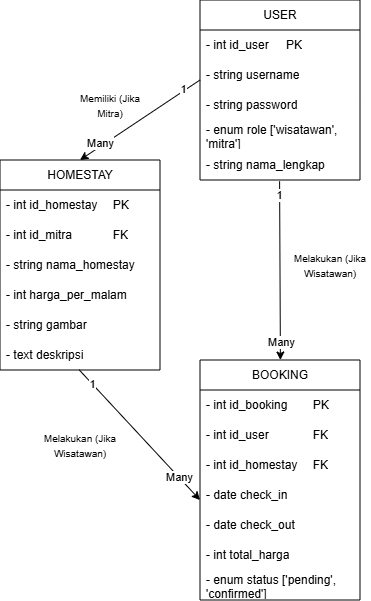

The diagram above was exported from draw.io. Its source (the exported page's mxGraphModel, read from the mxfile embedded in the PNG):
<mxGraphModel dx="434" dy="506" grid="1" gridSize="10" guides="1" tooltips="1" connect="1" arrows="1" fold="1" page="1" pageScale="1" pageWidth="1100" pageHeight="1700" math="0" shadow="0">
  <root>
    <mxCell id="0" />
    <mxCell id="1" parent="0" />
    <mxCell id="MSFMkln756GcF9NW-4R4-1" parent="1" style="swimlane;fontStyle=0;childLayout=stackLayout;horizontal=1;startSize=30;horizontalStack=0;resizeParent=1;resizeParentMax=0;resizeLast=0;collapsible=1;marginBottom=0;whiteSpace=wrap;html=1;" value="HOMESTAY" vertex="1">
      <mxGeometry height="210" width="160" x="320" y="320" as="geometry" />
    </mxCell>
    <mxCell id="MSFMkln756GcF9NW-4R4-2" parent="MSFMkln756GcF9NW-4R4-1" style="text;strokeColor=none;fillColor=none;align=left;verticalAlign=middle;spacingLeft=4;spacingRight=4;overflow=hidden;points=[[0,0.5],[1,0.5]];portConstraint=eastwest;rotatable=0;whiteSpace=wrap;html=1;" value="- int id_homestay&lt;span style=&quot;white-space: pre;&quot;&gt;&#09;&lt;/span&gt;PK" vertex="1">
      <mxGeometry height="30" width="160" y="30" as="geometry" />
    </mxCell>
    <mxCell id="MSFMkln756GcF9NW-4R4-3" parent="MSFMkln756GcF9NW-4R4-1" style="text;strokeColor=none;fillColor=none;align=left;verticalAlign=middle;spacingLeft=4;spacingRight=4;overflow=hidden;points=[[0,0.5],[1,0.5]];portConstraint=eastwest;rotatable=0;whiteSpace=wrap;html=1;" value="- int id_mitra&lt;span style=&quot;white-space: pre;&quot;&gt;&#09;&lt;span style=&quot;white-space: pre;&quot;&gt;&#09;&lt;/span&gt;&lt;/span&gt;FK" vertex="1">
      <mxGeometry height="30" width="160" y="60" as="geometry" />
    </mxCell>
    <mxCell id="MSFMkln756GcF9NW-4R4-4" parent="MSFMkln756GcF9NW-4R4-1" style="text;strokeColor=none;fillColor=none;align=left;verticalAlign=middle;spacingLeft=4;spacingRight=4;overflow=hidden;points=[[0,0.5],[1,0.5]];portConstraint=eastwest;rotatable=0;whiteSpace=wrap;html=1;" value="- string nama_homestay&lt;span style=&quot;color: rgba(0, 0, 0, 0); font-family: monospace; font-size: 0px; text-wrap-mode: nowrap;&quot;&gt;%3CmxGraphModel%3E%3Croot%3E%3CmxCell%20id%3D%220%22%2F%3E%3CmxCell%20id%3D%221%22%20parent%3D%220%22%2F%3E%3CmxCell%20id%3D%222%22%20parent%3D%221%22%20style%3D%22text%3BstrokeColor%3Dnone%3BfillColor%3Dnone%3Balign%3Dleft%3BverticalAlign%3Dmiddle%3BspacingLeft%3D4%3BspacingRight%3D4%3Boverflow%3Dhidden%3Bpoints%3D%5B%5B0%2C0.5%5D%2C%5B1%2C0.5%5D%5D%3BportConstraint%3Deastwest%3Brotatable%3D0%3BwhiteSpace%3Dwrap%3Bhtml%3D1%3B%22%20value%3D%22string%20password%22%20vertex%3D%221%22%3E%3CmxGeometry%20height%3D%2230%22%20width%3D%22120%22%20x%3D%22320%22%20y%3D%22570%22%20as%3D%22geometry%22%2F%3E%3C%2FmxCell%3E%3C%2Froot%3E%3C%2FmxGraphModel%3E&lt;/span&gt;" vertex="1">
      <mxGeometry height="30" width="160" y="90" as="geometry" />
    </mxCell>
    <mxCell id="MSFMkln756GcF9NW-4R4-21" parent="MSFMkln756GcF9NW-4R4-1" style="text;strokeColor=none;fillColor=none;align=left;verticalAlign=middle;spacingLeft=4;spacingRight=4;overflow=hidden;points=[[0,0.5],[1,0.5]];portConstraint=eastwest;rotatable=0;whiteSpace=wrap;html=1;" value="- int harga_per_malam" vertex="1">
      <mxGeometry height="30" width="160" y="120" as="geometry" />
    </mxCell>
    <mxCell id="MSFMkln756GcF9NW-4R4-20" parent="MSFMkln756GcF9NW-4R4-1" style="text;strokeColor=none;fillColor=none;align=left;verticalAlign=middle;spacingLeft=4;spacingRight=4;overflow=hidden;points=[[0,0.5],[1,0.5]];portConstraint=eastwest;rotatable=0;whiteSpace=wrap;html=1;" value="- string gambar" vertex="1">
      <mxGeometry height="30" width="160" y="150" as="geometry" />
    </mxCell>
    <mxCell id="MSFMkln756GcF9NW-4R4-22" parent="MSFMkln756GcF9NW-4R4-1" style="text;strokeColor=none;fillColor=none;align=left;verticalAlign=middle;spacingLeft=4;spacingRight=4;overflow=hidden;points=[[0,0.5],[1,0.5]];portConstraint=eastwest;rotatable=0;whiteSpace=wrap;html=1;" value="- text deskripsi" vertex="1">
      <mxGeometry height="30" width="160" y="180" as="geometry" />
    </mxCell>
    <mxCell id="MSFMkln756GcF9NW-4R4-5" parent="1" style="swimlane;fontStyle=0;childLayout=stackLayout;horizontal=1;startSize=30;horizontalStack=0;resizeParent=1;resizeParentMax=0;resizeLast=0;collapsible=1;marginBottom=0;whiteSpace=wrap;html=1;" value="BOOKING" vertex="1">
      <mxGeometry height="240" width="160" x="520" y="520" as="geometry" />
    </mxCell>
    <mxCell id="MSFMkln756GcF9NW-4R4-6" parent="MSFMkln756GcF9NW-4R4-5" style="text;strokeColor=none;fillColor=none;align=left;verticalAlign=middle;spacingLeft=4;spacingRight=4;overflow=hidden;points=[[0,0.5],[1,0.5]];portConstraint=eastwest;rotatable=0;whiteSpace=wrap;html=1;" value="- int id_booking&lt;span style=&quot;white-space: pre;&quot;&gt;&#09;&lt;/span&gt;PK" vertex="1">
      <mxGeometry height="30" width="160" y="30" as="geometry" />
    </mxCell>
    <mxCell id="MSFMkln756GcF9NW-4R4-7" parent="MSFMkln756GcF9NW-4R4-5" style="text;strokeColor=none;fillColor=none;align=left;verticalAlign=middle;spacingLeft=4;spacingRight=4;overflow=hidden;points=[[0,0.5],[1,0.5]];portConstraint=eastwest;rotatable=0;whiteSpace=wrap;html=1;" value="- int id_user&lt;span style=&quot;white-space: pre;&quot;&gt;&#09;&lt;/span&gt;&lt;span style=&quot;white-space: pre;&quot;&gt;&#09;&lt;/span&gt;FK" vertex="1">
      <mxGeometry height="30" width="160" y="60" as="geometry" />
    </mxCell>
    <mxCell id="MSFMkln756GcF9NW-4R4-8" parent="MSFMkln756GcF9NW-4R4-5" style="text;strokeColor=none;fillColor=none;align=left;verticalAlign=middle;spacingLeft=4;spacingRight=4;overflow=hidden;points=[[0,0.5],[1,0.5]];portConstraint=eastwest;rotatable=0;whiteSpace=wrap;html=1;" value="- int id_homestay&lt;span style=&quot;white-space: pre;&quot;&gt;&#09;&lt;/span&gt;FK" vertex="1">
      <mxGeometry height="30" width="160" y="90" as="geometry" />
    </mxCell>
    <mxCell id="MSFMkln756GcF9NW-4R4-15" parent="MSFMkln756GcF9NW-4R4-5" style="text;strokeColor=none;fillColor=none;align=left;verticalAlign=middle;spacingLeft=4;spacingRight=4;overflow=hidden;points=[[0,0.5],[1,0.5]];portConstraint=eastwest;rotatable=0;whiteSpace=wrap;html=1;" value="- date check_in" vertex="1">
      <mxGeometry height="30" width="160" y="120" as="geometry" />
    </mxCell>
    <mxCell id="MSFMkln756GcF9NW-4R4-18" parent="MSFMkln756GcF9NW-4R4-5" style="text;strokeColor=none;fillColor=none;align=left;verticalAlign=middle;spacingLeft=4;spacingRight=4;overflow=hidden;points=[[0,0.5],[1,0.5]];portConstraint=eastwest;rotatable=0;whiteSpace=wrap;html=1;" value="- date check_out" vertex="1">
      <mxGeometry height="30" width="160" y="150" as="geometry" />
    </mxCell>
    <mxCell id="MSFMkln756GcF9NW-4R4-17" parent="MSFMkln756GcF9NW-4R4-5" style="text;strokeColor=none;fillColor=none;align=left;verticalAlign=middle;spacingLeft=4;spacingRight=4;overflow=hidden;points=[[0,0.5],[1,0.5]];portConstraint=eastwest;rotatable=0;whiteSpace=wrap;html=1;" value="- int total_harga" vertex="1">
      <mxGeometry height="30" width="160" y="180" as="geometry" />
    </mxCell>
    <mxCell id="MSFMkln756GcF9NW-4R4-19" parent="MSFMkln756GcF9NW-4R4-5" style="text;strokeColor=none;fillColor=none;align=left;verticalAlign=middle;spacingLeft=4;spacingRight=4;overflow=hidden;points=[[0,0.5],[1,0.5]];portConstraint=eastwest;rotatable=0;whiteSpace=wrap;html=1;" value="- enum status ['pending', 'confirmed']" vertex="1">
      <mxGeometry height="30" width="160" y="210" as="geometry" />
    </mxCell>
    <mxCell id="MSFMkln756GcF9NW-4R4-9" parent="1" style="swimlane;fontStyle=0;childLayout=stackLayout;horizontal=1;startSize=30;horizontalStack=0;resizeParent=1;resizeParentMax=0;resizeLast=0;collapsible=1;marginBottom=0;whiteSpace=wrap;html=1;" value="USER" vertex="1">
      <mxGeometry height="180" width="160" x="520" y="160" as="geometry">
        <mxRectangle height="30" width="70" x="520" y="160" as="alternateBounds" />
      </mxGeometry>
    </mxCell>
    <mxCell id="MSFMkln756GcF9NW-4R4-10" parent="MSFMkln756GcF9NW-4R4-9" style="text;strokeColor=none;fillColor=none;align=left;verticalAlign=middle;spacingLeft=4;spacingRight=4;overflow=hidden;points=[[0,0.5],[1,0.5]];portConstraint=eastwest;rotatable=0;whiteSpace=wrap;html=1;" value="- int id_user&lt;span style=&quot;white-space: pre;&quot;&gt;&#09;&lt;/span&gt;PK" vertex="1">
      <mxGeometry height="30" width="160" y="30" as="geometry" />
    </mxCell>
    <mxCell id="MSFMkln756GcF9NW-4R4-11" parent="MSFMkln756GcF9NW-4R4-9" style="text;strokeColor=none;fillColor=none;align=left;verticalAlign=middle;spacingLeft=4;spacingRight=4;overflow=hidden;points=[[0,0.5],[1,0.5]];portConstraint=eastwest;rotatable=0;whiteSpace=wrap;html=1;" value="- string username" vertex="1">
      <mxGeometry height="30" width="160" y="60" as="geometry" />
    </mxCell>
    <mxCell id="MSFMkln756GcF9NW-4R4-14" parent="MSFMkln756GcF9NW-4R4-9" style="text;strokeColor=none;fillColor=none;align=left;verticalAlign=middle;spacingLeft=4;spacingRight=4;overflow=hidden;points=[[0,0.5],[1,0.5]];portConstraint=eastwest;rotatable=0;whiteSpace=wrap;html=1;" value="- string password" vertex="1">
      <mxGeometry height="30" width="160" y="90" as="geometry" />
    </mxCell>
    <mxCell id="MSFMkln756GcF9NW-4R4-12" parent="MSFMkln756GcF9NW-4R4-9" style="text;strokeColor=none;fillColor=none;align=left;verticalAlign=middle;spacingLeft=4;spacingRight=4;overflow=hidden;points=[[0,0.5],[1,0.5]];portConstraint=eastwest;rotatable=0;whiteSpace=wrap;html=1;" value="- enum role ['wisatawan', 'mitra']" vertex="1">
      <mxGeometry height="30" width="160" y="120" as="geometry" />
    </mxCell>
    <mxCell id="MSFMkln756GcF9NW-4R4-16" parent="MSFMkln756GcF9NW-4R4-9" style="text;strokeColor=none;fillColor=none;align=left;verticalAlign=middle;spacingLeft=4;spacingRight=4;overflow=hidden;points=[[0,0.5],[1,0.5]];portConstraint=eastwest;rotatable=0;whiteSpace=wrap;html=1;" value="- string nama_lengkap" vertex="1">
      <mxGeometry height="30" width="160" y="150" as="geometry" />
    </mxCell>
    <mxCell id="MSFMkln756GcF9NW-4R4-40" parent="1" style="shape=partialRectangle;connectable=0;fillColor=none;top=0;left=0;bottom=0;right=0;editable=1;overflow=hidden;whiteSpace=wrap;html=1;" value="" vertex="1">
      <mxGeometry height="60" width="30" x="510" y="480" as="geometry">
        <mxRectangle height="30" width="30" as="alternateBounds" />
      </mxGeometry>
    </mxCell>
    <mxCell id="MSFMkln756GcF9NW-4R4-43" parent="1" style="shape=partialRectangle;connectable=0;fillColor=none;top=0;left=0;bottom=0;right=0;editable=1;overflow=hidden;whiteSpace=wrap;html=1;" value="" vertex="1">
      <mxGeometry height="30" width="30" x="510" y="510" as="geometry">
        <mxRectangle height="30" width="30" as="alternateBounds" />
      </mxGeometry>
    </mxCell>
    <mxCell id="MSFMkln756GcF9NW-4R4-88" edge="1" parent="1" style="endArrow=classic;html=1;rounded=0;entryX=0.5;entryY=0;entryDx=0;entryDy=0;exitX=0.495;exitY=1.04;exitDx=0;exitDy=0;exitPerimeter=0;" value="">
      <mxGeometry height="50" relative="1" width="50" as="geometry">
        <mxPoint x="599.6" y="341.19999999999993" as="sourcePoint" />
        <mxPoint x="600.4" y="520" as="targetPoint" />
      </mxGeometry>
    </mxCell>
    <mxCell id="MSFMkln756GcF9NW-4R4-91" connectable="0" parent="MSFMkln756GcF9NW-4R4-88" style="edgeLabel;html=1;align=center;verticalAlign=middle;resizable=0;points=[];" value="1" vertex="1">
      <mxGeometry relative="1" x="-0.8531" y="-1" as="geometry">
        <mxPoint as="offset" />
      </mxGeometry>
    </mxCell>
    <mxCell id="MSFMkln756GcF9NW-4R4-92" connectable="0" parent="MSFMkln756GcF9NW-4R4-88" style="edgeLabel;html=1;align=center;verticalAlign=middle;resizable=0;points=[];" value="Many" vertex="1">
      <mxGeometry relative="1" x="0.7949" as="geometry">
        <mxPoint as="offset" />
      </mxGeometry>
    </mxCell>
    <mxCell id="MSFMkln756GcF9NW-4R4-89" edge="1" parent="1" source="MSFMkln756GcF9NW-4R4-11" style="endArrow=classic;html=1;rounded=0;entryX=0.5;entryY=0;entryDx=0;entryDy=0;exitX=0;exitY=0.667;exitDx=0;exitDy=0;exitPerimeter=0;" target="MSFMkln756GcF9NW-4R4-1" value="">
      <mxGeometry height="50" relative="1" width="50" as="geometry">
        <mxPoint x="430" y="270" as="sourcePoint" />
        <mxPoint x="430.79999999999995" y="448.80000000000007" as="targetPoint" />
      </mxGeometry>
    </mxCell>
    <mxCell id="MSFMkln756GcF9NW-4R4-94" connectable="0" parent="MSFMkln756GcF9NW-4R4-89" style="edgeLabel;html=1;align=center;verticalAlign=middle;resizable=0;points=[];" value="1" vertex="1">
      <mxGeometry relative="1" x="-0.7321" y="-3" as="geometry">
        <mxPoint as="offset" />
      </mxGeometry>
    </mxCell>
    <mxCell id="MSFMkln756GcF9NW-4R4-95" connectable="0" parent="MSFMkln756GcF9NW-4R4-89" style="edgeLabel;html=1;align=center;verticalAlign=middle;resizable=0;points=[];" value="Many" vertex="1">
      <mxGeometry relative="1" x="0.6346" y="-3" as="geometry">
        <mxPoint as="offset" />
      </mxGeometry>
    </mxCell>
    <mxCell id="MSFMkln756GcF9NW-4R4-90" edge="1" parent="1" source="MSFMkln756GcF9NW-4R4-22" style="endArrow=classic;html=1;rounded=0;entryX=0;entryY=0.667;entryDx=0;entryDy=0;exitX=0.495;exitY=0.996;exitDx=0;exitDy=0;exitPerimeter=0;entryPerimeter=0;" target="MSFMkln756GcF9NW-4R4-15" value="">
      <mxGeometry height="50" relative="1" width="50" as="geometry">
        <mxPoint x="510" y="350" as="sourcePoint" />
        <mxPoint x="510.79999999999995" y="528.8000000000001" as="targetPoint" />
      </mxGeometry>
    </mxCell>
    <mxCell id="MSFMkln756GcF9NW-4R4-96" connectable="0" parent="MSFMkln756GcF9NW-4R4-90" style="edgeLabel;html=1;align=center;verticalAlign=middle;resizable=0;points=[];" value="1" vertex="1">
      <mxGeometry relative="1" x="-0.7906" as="geometry">
        <mxPoint as="offset" />
      </mxGeometry>
    </mxCell>
    <mxCell id="MSFMkln756GcF9NW-4R4-97" connectable="0" parent="MSFMkln756GcF9NW-4R4-90" style="edgeLabel;html=1;align=center;verticalAlign=middle;resizable=0;points=[];" value="Many" vertex="1">
      <mxGeometry relative="1" x="0.6385" as="geometry">
        <mxPoint as="offset" />
      </mxGeometry>
    </mxCell>
    <mxCell id="MSFMkln756GcF9NW-4R4-100" parent="1" style="text;html=1;whiteSpace=wrap;strokeColor=none;fillColor=none;align=center;verticalAlign=middle;rounded=0;" value="&lt;font style=&quot;font-size: 10px;&quot;&gt;Melakukan (Jika Wisatawan)&lt;/font&gt;" vertex="1">
      <mxGeometry height="30" width="80" x="610" y="410" as="geometry" />
    </mxCell>
    <mxCell id="MSFMkln756GcF9NW-4R4-102" parent="1" style="text;html=1;whiteSpace=wrap;strokeColor=none;fillColor=none;align=center;verticalAlign=middle;rounded=0;" value="&lt;font style=&quot;font-size: 10px;&quot;&gt;Memiliki (Jika Mitra)&lt;/font&gt;" vertex="1">
      <mxGeometry height="30" width="80" x="390" y="250" as="geometry" />
    </mxCell>
    <mxCell id="MSFMkln756GcF9NW-4R4-103" parent="1" style="text;html=1;whiteSpace=wrap;strokeColor=none;fillColor=none;align=center;verticalAlign=middle;rounded=0;" value="&lt;font style=&quot;font-size: 10px;&quot;&gt;Melakukan (Jika Wisatawan)&lt;/font&gt;" vertex="1">
      <mxGeometry height="30" width="80" x="360" y="590" as="geometry" />
    </mxCell>
  </root>
</mxGraphModel>